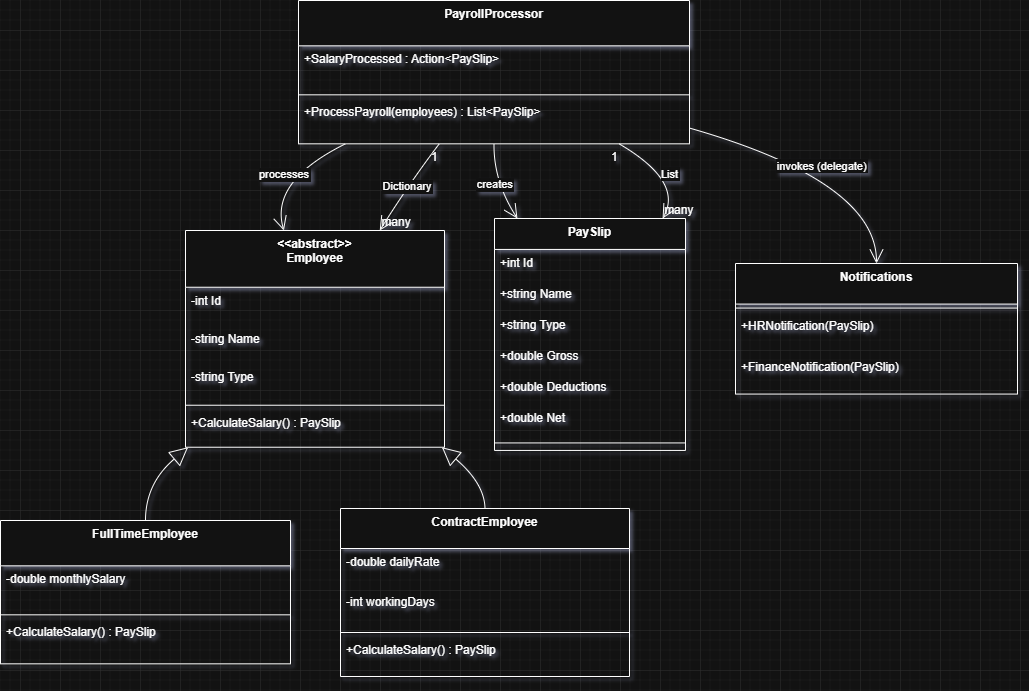

The diagram above was exported from draw.io. Its source (the exported page's mxGraphModel, read from the mxfile embedded in the PNG):
<mxGraphModel dx="326" dy="-93" grid="1" gridSize="10" guides="1" tooltips="1" connect="1" arrows="1" fold="1" page="1" pageScale="1" pageWidth="1100" pageHeight="850" math="0" shadow="0">
  <root>
    <mxCell id="0" />
    <mxCell id="1" parent="0" />
    <mxCell id="6YHUkAu6mLDTCJXL1Bmz-161" edge="1" parent="1" style="curved=1;startArrow=none;endArrow=block;exitX=0.5;exitY=1.01;entryX=0.5;entryY=0;rounded=0;" value="">
      <mxGeometry relative="1" as="geometry">
        <Array as="points" />
        <mxPoint x="3061" y="1696" as="sourcePoint" />
      </mxGeometry>
    </mxCell>
    <mxCell id="Wxk49curBgIIXv8zBs0P-1" parent="1" style="swimlane;fontStyle=1;align=center;verticalAlign=top;childLayout=stackLayout;horizontal=1;startSize=56.727272727272734;horizontalStack=0;resizeParent=1;resizeParentMax=0;resizeLast=0;collapsible=0;marginBottom=0;" value="&lt;&lt;abstract&gt;&gt;&#10;Employee" vertex="1">
      <mxGeometry height="216.72727272727275" width="259" x="1845" y="1520" as="geometry" />
    </mxCell>
    <mxCell id="Wxk49curBgIIXv8zBs0P-2" parent="Wxk49curBgIIXv8zBs0P-1" style="text;strokeColor=none;fillColor=none;align=left;verticalAlign=top;spacingLeft=4;spacingRight=4;overflow=hidden;rotatable=0;points=[[0,0.5],[1,0.5]];portConstraint=eastwest;" value="-int Id" vertex="1">
      <mxGeometry height="38" width="259" y="56.727272727272734" as="geometry" />
    </mxCell>
    <mxCell id="Wxk49curBgIIXv8zBs0P-3" parent="Wxk49curBgIIXv8zBs0P-1" style="text;strokeColor=none;fillColor=none;align=left;verticalAlign=top;spacingLeft=4;spacingRight=4;overflow=hidden;rotatable=0;points=[[0,0.5],[1,0.5]];portConstraint=eastwest;" value="-string Name" vertex="1">
      <mxGeometry height="38" width="259" y="94.72727272727273" as="geometry" />
    </mxCell>
    <mxCell id="Wxk49curBgIIXv8zBs0P-4" parent="Wxk49curBgIIXv8zBs0P-1" style="text;strokeColor=none;fillColor=none;align=left;verticalAlign=top;spacingLeft=4;spacingRight=4;overflow=hidden;rotatable=0;points=[[0,0.5],[1,0.5]];portConstraint=eastwest;" value="-string Type" vertex="1">
      <mxGeometry height="38" width="259" y="132.72727272727275" as="geometry" />
    </mxCell>
    <mxCell id="Wxk49curBgIIXv8zBs0P-5" parent="Wxk49curBgIIXv8zBs0P-1" style="line;strokeWidth=1;fillColor=none;align=left;verticalAlign=middle;spacingTop=-1;spacingLeft=3;spacingRight=3;rotatable=0;labelPosition=right;points=[];portConstraint=eastwest;strokeColor=inherit;" vertex="1">
      <mxGeometry height="8" width="259" y="170.72727272727275" as="geometry" />
    </mxCell>
    <mxCell id="Wxk49curBgIIXv8zBs0P-6" parent="Wxk49curBgIIXv8zBs0P-1" style="text;strokeColor=none;fillColor=none;align=left;verticalAlign=top;spacingLeft=4;spacingRight=4;overflow=hidden;rotatable=0;points=[[0,0.5],[1,0.5]];portConstraint=eastwest;" value="+CalculateSalary() : PaySlip" vertex="1">
      <mxGeometry height="38" width="259" y="178.72727272727275" as="geometry" />
    </mxCell>
    <mxCell id="Wxk49curBgIIXv8zBs0P-7" parent="1" style="swimlane;fontStyle=1;align=center;verticalAlign=top;childLayout=stackLayout;horizontal=1;startSize=45.333333333333336;horizontalStack=0;resizeParent=1;resizeParentMax=0;resizeLast=0;collapsible=0;marginBottom=0;" value="FullTimeEmployee" vertex="1">
      <mxGeometry height="143.33333333333334" width="290" x="1660" y="1810" as="geometry" />
    </mxCell>
    <mxCell id="Wxk49curBgIIXv8zBs0P-8" parent="Wxk49curBgIIXv8zBs0P-7" style="text;strokeColor=none;fillColor=none;align=left;verticalAlign=top;spacingLeft=4;spacingRight=4;overflow=hidden;rotatable=0;points=[[0,0.5],[1,0.5]];portConstraint=eastwest;" value="-double monthlySalary" vertex="1">
      <mxGeometry height="45" width="290" y="45.333333333333336" as="geometry" />
    </mxCell>
    <mxCell id="Wxk49curBgIIXv8zBs0P-9" parent="Wxk49curBgIIXv8zBs0P-7" style="line;strokeWidth=1;fillColor=none;align=left;verticalAlign=middle;spacingTop=-1;spacingLeft=3;spacingRight=3;rotatable=0;labelPosition=right;points=[];portConstraint=eastwest;strokeColor=inherit;" vertex="1">
      <mxGeometry height="8" width="290" y="90.33333333333334" as="geometry" />
    </mxCell>
    <mxCell id="Wxk49curBgIIXv8zBs0P-10" parent="Wxk49curBgIIXv8zBs0P-7" style="text;strokeColor=none;fillColor=none;align=left;verticalAlign=top;spacingLeft=4;spacingRight=4;overflow=hidden;rotatable=0;points=[[0,0.5],[1,0.5]];portConstraint=eastwest;" value="+CalculateSalary() : PaySlip" vertex="1">
      <mxGeometry height="45" width="290" y="98.33333333333334" as="geometry" />
    </mxCell>
    <mxCell id="Wxk49curBgIIXv8zBs0P-11" parent="1" style="swimlane;fontStyle=1;align=center;verticalAlign=top;childLayout=stackLayout;horizontal=1;startSize=40;horizontalStack=0;resizeParent=1;resizeParentMax=0;resizeLast=0;collapsible=0;marginBottom=0;" value="ContractEmployee" vertex="1">
      <mxGeometry height="168" width="289" x="2000" y="1798" as="geometry" />
    </mxCell>
    <mxCell id="Wxk49curBgIIXv8zBs0P-12" parent="Wxk49curBgIIXv8zBs0P-11" style="text;strokeColor=none;fillColor=none;align=left;verticalAlign=top;spacingLeft=4;spacingRight=4;overflow=hidden;rotatable=0;points=[[0,0.5],[1,0.5]];portConstraint=eastwest;" value="-double dailyRate" vertex="1">
      <mxGeometry height="40" width="289" y="40" as="geometry" />
    </mxCell>
    <mxCell id="Wxk49curBgIIXv8zBs0P-13" parent="Wxk49curBgIIXv8zBs0P-11" style="text;strokeColor=none;fillColor=none;align=left;verticalAlign=top;spacingLeft=4;spacingRight=4;overflow=hidden;rotatable=0;points=[[0,0.5],[1,0.5]];portConstraint=eastwest;" value="-int workingDays" vertex="1">
      <mxGeometry height="40" width="289" y="80" as="geometry" />
    </mxCell>
    <mxCell id="Wxk49curBgIIXv8zBs0P-14" parent="Wxk49curBgIIXv8zBs0P-11" style="line;strokeWidth=1;fillColor=none;align=left;verticalAlign=middle;spacingTop=-1;spacingLeft=3;spacingRight=3;rotatable=0;labelPosition=right;points=[];portConstraint=eastwest;strokeColor=inherit;" vertex="1">
      <mxGeometry height="8" width="289" y="120" as="geometry" />
    </mxCell>
    <mxCell id="Wxk49curBgIIXv8zBs0P-15" parent="Wxk49curBgIIXv8zBs0P-11" style="text;strokeColor=none;fillColor=none;align=left;verticalAlign=top;spacingLeft=4;spacingRight=4;overflow=hidden;rotatable=0;points=[[0,0.5],[1,0.5]];portConstraint=eastwest;" value="+CalculateSalary() : PaySlip" vertex="1">
      <mxGeometry height="40" width="289" y="128" as="geometry" />
    </mxCell>
    <mxCell id="Wxk49curBgIIXv8zBs0P-16" parent="1" style="swimlane;fontStyle=1;align=center;verticalAlign=top;childLayout=stackLayout;horizontal=1;startSize=30.933333333333334;horizontalStack=0;resizeParent=1;resizeParentMax=0;resizeLast=0;collapsible=0;marginBottom=0;" value="PaySlip" vertex="1">
      <mxGeometry height="231.93333333333334" width="191" x="2154" y="1508" as="geometry" />
    </mxCell>
    <mxCell id="Wxk49curBgIIXv8zBs0P-17" parent="Wxk49curBgIIXv8zBs0P-16" style="text;strokeColor=none;fillColor=none;align=left;verticalAlign=top;spacingLeft=4;spacingRight=4;overflow=hidden;rotatable=0;points=[[0,0.5],[1,0.5]];portConstraint=eastwest;" value="+int Id" vertex="1">
      <mxGeometry height="31" width="191" y="30.933333333333334" as="geometry" />
    </mxCell>
    <mxCell id="Wxk49curBgIIXv8zBs0P-18" parent="Wxk49curBgIIXv8zBs0P-16" style="text;strokeColor=none;fillColor=none;align=left;verticalAlign=top;spacingLeft=4;spacingRight=4;overflow=hidden;rotatable=0;points=[[0,0.5],[1,0.5]];portConstraint=eastwest;" value="+string Name" vertex="1">
      <mxGeometry height="31" width="191" y="61.93333333333334" as="geometry" />
    </mxCell>
    <mxCell id="Wxk49curBgIIXv8zBs0P-19" parent="Wxk49curBgIIXv8zBs0P-16" style="text;strokeColor=none;fillColor=none;align=left;verticalAlign=top;spacingLeft=4;spacingRight=4;overflow=hidden;rotatable=0;points=[[0,0.5],[1,0.5]];portConstraint=eastwest;" value="+string Type" vertex="1">
      <mxGeometry height="31" width="191" y="92.93333333333334" as="geometry" />
    </mxCell>
    <mxCell id="Wxk49curBgIIXv8zBs0P-20" parent="Wxk49curBgIIXv8zBs0P-16" style="text;strokeColor=none;fillColor=none;align=left;verticalAlign=top;spacingLeft=4;spacingRight=4;overflow=hidden;rotatable=0;points=[[0,0.5],[1,0.5]];portConstraint=eastwest;" value="+double Gross" vertex="1">
      <mxGeometry height="31" width="191" y="123.93333333333334" as="geometry" />
    </mxCell>
    <mxCell id="Wxk49curBgIIXv8zBs0P-21" parent="Wxk49curBgIIXv8zBs0P-16" style="text;strokeColor=none;fillColor=none;align=left;verticalAlign=top;spacingLeft=4;spacingRight=4;overflow=hidden;rotatable=0;points=[[0,0.5],[1,0.5]];portConstraint=eastwest;" value="+double Deductions" vertex="1">
      <mxGeometry height="31" width="191" y="154.93333333333334" as="geometry" />
    </mxCell>
    <mxCell id="Wxk49curBgIIXv8zBs0P-22" parent="Wxk49curBgIIXv8zBs0P-16" style="text;strokeColor=none;fillColor=none;align=left;verticalAlign=top;spacingLeft=4;spacingRight=4;overflow=hidden;rotatable=0;points=[[0,0.5],[1,0.5]];portConstraint=eastwest;" value="+double Net" vertex="1">
      <mxGeometry height="31" width="191" y="185.93333333333334" as="geometry" />
    </mxCell>
    <mxCell id="Wxk49curBgIIXv8zBs0P-23" parent="Wxk49curBgIIXv8zBs0P-16" style="line;strokeWidth=1;fillColor=none;align=left;verticalAlign=middle;spacingTop=-1;spacingLeft=3;spacingRight=3;rotatable=0;labelPosition=right;points=[];portConstraint=eastwest;strokeColor=inherit;" vertex="1">
      <mxGeometry height="15" width="191" y="216.93333333333334" as="geometry" />
    </mxCell>
    <mxCell id="Wxk49curBgIIXv8zBs0P-24" parent="1" style="swimlane;fontStyle=1;align=center;verticalAlign=top;childLayout=stackLayout;horizontal=1;startSize=45.333333333333336;horizontalStack=0;resizeParent=1;resizeParentMax=0;resizeLast=0;collapsible=0;marginBottom=0;" value="PayrollProcessor" vertex="1">
      <mxGeometry height="143.33333333333334" width="391" x="1958" y="1290" as="geometry" />
    </mxCell>
    <mxCell id="Wxk49curBgIIXv8zBs0P-25" parent="Wxk49curBgIIXv8zBs0P-24" style="text;strokeColor=none;fillColor=none;align=left;verticalAlign=top;spacingLeft=4;spacingRight=4;overflow=hidden;rotatable=0;points=[[0,0.5],[1,0.5]];portConstraint=eastwest;" value="+SalaryProcessed : Action&lt;PaySlip&gt;" vertex="1">
      <mxGeometry height="45" width="391" y="45.333333333333336" as="geometry" />
    </mxCell>
    <mxCell id="Wxk49curBgIIXv8zBs0P-26" parent="Wxk49curBgIIXv8zBs0P-24" style="line;strokeWidth=1;fillColor=none;align=left;verticalAlign=middle;spacingTop=-1;spacingLeft=3;spacingRight=3;rotatable=0;labelPosition=right;points=[];portConstraint=eastwest;strokeColor=inherit;" vertex="1">
      <mxGeometry height="8" width="391" y="90.33333333333334" as="geometry" />
    </mxCell>
    <mxCell id="Wxk49curBgIIXv8zBs0P-27" parent="Wxk49curBgIIXv8zBs0P-24" style="text;strokeColor=none;fillColor=none;align=left;verticalAlign=top;spacingLeft=4;spacingRight=4;overflow=hidden;rotatable=0;points=[[0,0.5],[1,0.5]];portConstraint=eastwest;" value="+ProcessPayroll(employees) : List&lt;PaySlip&gt;" vertex="1">
      <mxGeometry height="45" width="391" y="98.33333333333334" as="geometry" />
    </mxCell>
    <mxCell id="Wxk49curBgIIXv8zBs0P-28" parent="1" style="swimlane;fontStyle=1;align=center;verticalAlign=top;childLayout=stackLayout;horizontal=1;startSize=40.57142857142857;horizontalStack=0;resizeParent=1;resizeParentMax=0;resizeLast=0;collapsible=0;marginBottom=0;" value="Notifications" vertex="1">
      <mxGeometry height="130.57142857142856" width="282" x="2395" y="1553" as="geometry" />
    </mxCell>
    <mxCell id="Wxk49curBgIIXv8zBs0P-29" parent="Wxk49curBgIIXv8zBs0P-28" style="line;strokeWidth=1;fillColor=none;align=left;verticalAlign=middle;spacingTop=-1;spacingLeft=3;spacingRight=3;rotatable=0;labelPosition=right;points=[];portConstraint=eastwest;strokeColor=inherit;" vertex="1">
      <mxGeometry height="8" width="282" y="40.57142857142857" as="geometry" />
    </mxCell>
    <mxCell id="Wxk49curBgIIXv8zBs0P-30" parent="Wxk49curBgIIXv8zBs0P-28" style="text;strokeColor=none;fillColor=none;align=left;verticalAlign=top;spacingLeft=4;spacingRight=4;overflow=hidden;rotatable=0;points=[[0,0.5],[1,0.5]];portConstraint=eastwest;" value="+HRNotification(PaySlip)" vertex="1">
      <mxGeometry height="41" width="282" y="48.57142857142857" as="geometry" />
    </mxCell>
    <mxCell id="Wxk49curBgIIXv8zBs0P-31" parent="Wxk49curBgIIXv8zBs0P-28" style="text;strokeColor=none;fillColor=none;align=left;verticalAlign=top;spacingLeft=4;spacingRight=4;overflow=hidden;rotatable=0;points=[[0,0.5],[1,0.5]];portConstraint=eastwest;" value="+FinanceNotification(PaySlip)" vertex="1">
      <mxGeometry height="41" width="282" y="89.57142857142857" as="geometry" />
    </mxCell>
    <mxCell id="Wxk49curBgIIXv8zBs0P-32" edge="1" parent="1" source="Wxk49curBgIIXv8zBs0P-1" style="curved=1;startArrow=block;startSize=16;startFill=0;endArrow=none;exitX=0.01;exitY=1;entryX=0.5;entryY=0;rounded=0;" target="Wxk49curBgIIXv8zBs0P-7" value="">
      <mxGeometry relative="1" as="geometry">
        <Array as="points">
          <mxPoint x="1805" y="1773" />
        </Array>
      </mxGeometry>
    </mxCell>
    <mxCell id="Wxk49curBgIIXv8zBs0P-33" edge="1" parent="1" source="Wxk49curBgIIXv8zBs0P-1" style="curved=1;startArrow=block;startSize=16;startFill=0;endArrow=none;exitX=0.99;exitY=1;entryX=0.5;entryY=0;rounded=0;" target="Wxk49curBgIIXv8zBs0P-11" value="">
      <mxGeometry relative="1" as="geometry">
        <Array as="points">
          <mxPoint x="2144" y="1773" />
        </Array>
      </mxGeometry>
    </mxCell>
    <mxCell id="Wxk49curBgIIXv8zBs0P-34" edge="1" parent="1" source="Wxk49curBgIIXv8zBs0P-24" style="curved=1;startArrow=none;endArrow=open;endSize=12;exitX=0.12;exitY=1;entryX=0.38;entryY=0;rounded=0;" target="Wxk49curBgIIXv8zBs0P-1" value="processes">
      <mxGeometry relative="1" as="geometry">
        <Array as="points">
          <mxPoint x="1929" y="1471" />
        </Array>
      </mxGeometry>
    </mxCell>
    <mxCell id="Wxk49curBgIIXv8zBs0P-35" edge="1" parent="1" source="Wxk49curBgIIXv8zBs0P-24" style="curved=1;startArrow=none;endArrow=open;endSize=12;exitX=0.5;exitY=1;entryX=0.12;entryY=0;rounded=0;" target="Wxk49curBgIIXv8zBs0P-16" value="creates">
      <mxGeometry relative="1" as="geometry">
        <Array as="points">
          <mxPoint x="2153" y="1471" />
        </Array>
      </mxGeometry>
    </mxCell>
    <mxCell id="Wxk49curBgIIXv8zBs0P-36" edge="1" parent="1" source="Wxk49curBgIIXv8zBs0P-24" style="curved=1;startArrow=none;endArrow=open;endSize=12;exitX=1;exitY=0.89;entryX=0.5;entryY=0;rounded=0;" target="Wxk49curBgIIXv8zBs0P-28" value="invokes (delegate)">
      <mxGeometry relative="1" as="geometry">
        <Array as="points">
          <mxPoint x="2536" y="1471" />
        </Array>
      </mxGeometry>
    </mxCell>
    <mxCell id="Wxk49curBgIIXv8zBs0P-37" edge="1" parent="1" source="Wxk49curBgIIXv8zBs0P-24" style="curved=1;startArrow=none;endArrow=open;endSize=12;exitX=0.36;exitY=1;entryX=0.75;entryY=0;rounded=0;" target="Wxk49curBgIIXv8zBs0P-1" value="Dictionary">
      <mxGeometry relative="1" as="geometry">
        <Array as="points">
          <mxPoint x="2070" y="1471" />
        </Array>
      </mxGeometry>
    </mxCell>
    <mxCell id="Wxk49curBgIIXv8zBs0P-38" parent="Wxk49curBgIIXv8zBs0P-37" style="edgeLabel;resizable=0;labelBackgroundColor=none;fontSize=12;align=right;verticalAlign=top;" value="1" vertex="1">
      <mxGeometry relative="1" x="-1" as="geometry" />
    </mxCell>
    <mxCell id="Wxk49curBgIIXv8zBs0P-39" parent="Wxk49curBgIIXv8zBs0P-37" style="edgeLabel;resizable=0;labelBackgroundColor=none;fontSize=12;align=left;verticalAlign=bottom;" value="many" vertex="1">
      <mxGeometry relative="1" x="1" as="geometry" />
    </mxCell>
    <mxCell id="Wxk49curBgIIXv8zBs0P-40" edge="1" parent="1" source="Wxk49curBgIIXv8zBs0P-24" style="curved=1;startArrow=none;endArrow=open;endSize=12;exitX=0.82;exitY=1;entryX=0.88;entryY=0;rounded=0;" target="Wxk49curBgIIXv8zBs0P-16" value="List">
      <mxGeometry relative="1" as="geometry">
        <Array as="points">
          <mxPoint x="2343" y="1471" />
        </Array>
      </mxGeometry>
    </mxCell>
    <mxCell id="Wxk49curBgIIXv8zBs0P-41" parent="Wxk49curBgIIXv8zBs0P-40" style="edgeLabel;resizable=0;labelBackgroundColor=none;fontSize=12;align=right;verticalAlign=top;" value="1" vertex="1">
      <mxGeometry relative="1" x="-1" as="geometry" />
    </mxCell>
    <mxCell id="Wxk49curBgIIXv8zBs0P-42" parent="Wxk49curBgIIXv8zBs0P-40" style="edgeLabel;resizable=0;labelBackgroundColor=none;fontSize=12;align=left;verticalAlign=bottom;" value="many" vertex="1">
      <mxGeometry relative="1" x="1" as="geometry" />
    </mxCell>
  </root>
</mxGraphModel>